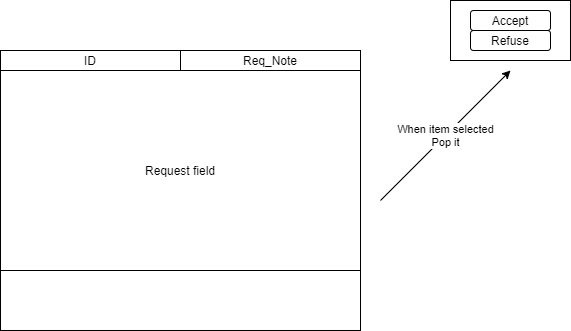

The diagram above was exported from draw.io. Its source (the exported page's mxGraphModel, read from the mxfile embedded in the PNG):
<mxGraphModel dx="1334" dy="865" grid="1" gridSize="10" guides="1" tooltips="1" connect="1" arrows="1" fold="1" page="1" pageScale="1" pageWidth="850" pageHeight="1100" math="0" shadow="0">
  <root>
    <mxCell id="0" />
    <mxCell id="1" parent="0" />
    <mxCell id="2" value="" style="rounded=0;whiteSpace=wrap;html=1;" vertex="1" parent="1">
      <mxGeometry x="190" y="330" width="360" height="280" as="geometry" />
    </mxCell>
    <mxCell id="3" value="ID" style="rounded=0;whiteSpace=wrap;html=1;" vertex="1" parent="1">
      <mxGeometry x="190" y="330" width="180" height="20" as="geometry" />
    </mxCell>
    <mxCell id="5" value="Req_Note" style="rounded=0;whiteSpace=wrap;html=1;" vertex="1" parent="1">
      <mxGeometry x="370" y="330" width="180" height="20" as="geometry" />
    </mxCell>
    <mxCell id="6" value="Request field" style="rounded=0;whiteSpace=wrap;html=1;" vertex="1" parent="1">
      <mxGeometry x="190" y="350" width="360" height="200" as="geometry" />
    </mxCell>
    <mxCell id="9" value="" style="rounded=0;whiteSpace=wrap;html=1;" vertex="1" parent="1">
      <mxGeometry x="640" y="280" width="120" height="60" as="geometry" />
    </mxCell>
    <mxCell id="10" value="Accept" style="rounded=1;whiteSpace=wrap;html=1;" vertex="1" parent="1">
      <mxGeometry x="660" y="290" width="80" height="20" as="geometry" />
    </mxCell>
    <mxCell id="11" value="Refuse" style="rounded=1;whiteSpace=wrap;html=1;" vertex="1" parent="1">
      <mxGeometry x="660" y="310" width="80" height="20" as="geometry" />
    </mxCell>
    <mxCell id="12" value="When item selected&lt;br&gt;Pop it" style="endArrow=classic;html=1;" edge="1" parent="1">
      <mxGeometry width="50" height="50" relative="1" as="geometry">
        <mxPoint x="570" y="480" as="sourcePoint" />
        <mxPoint x="700" y="350" as="targetPoint" />
      </mxGeometry>
    </mxCell>
  </root>
</mxGraphModel>